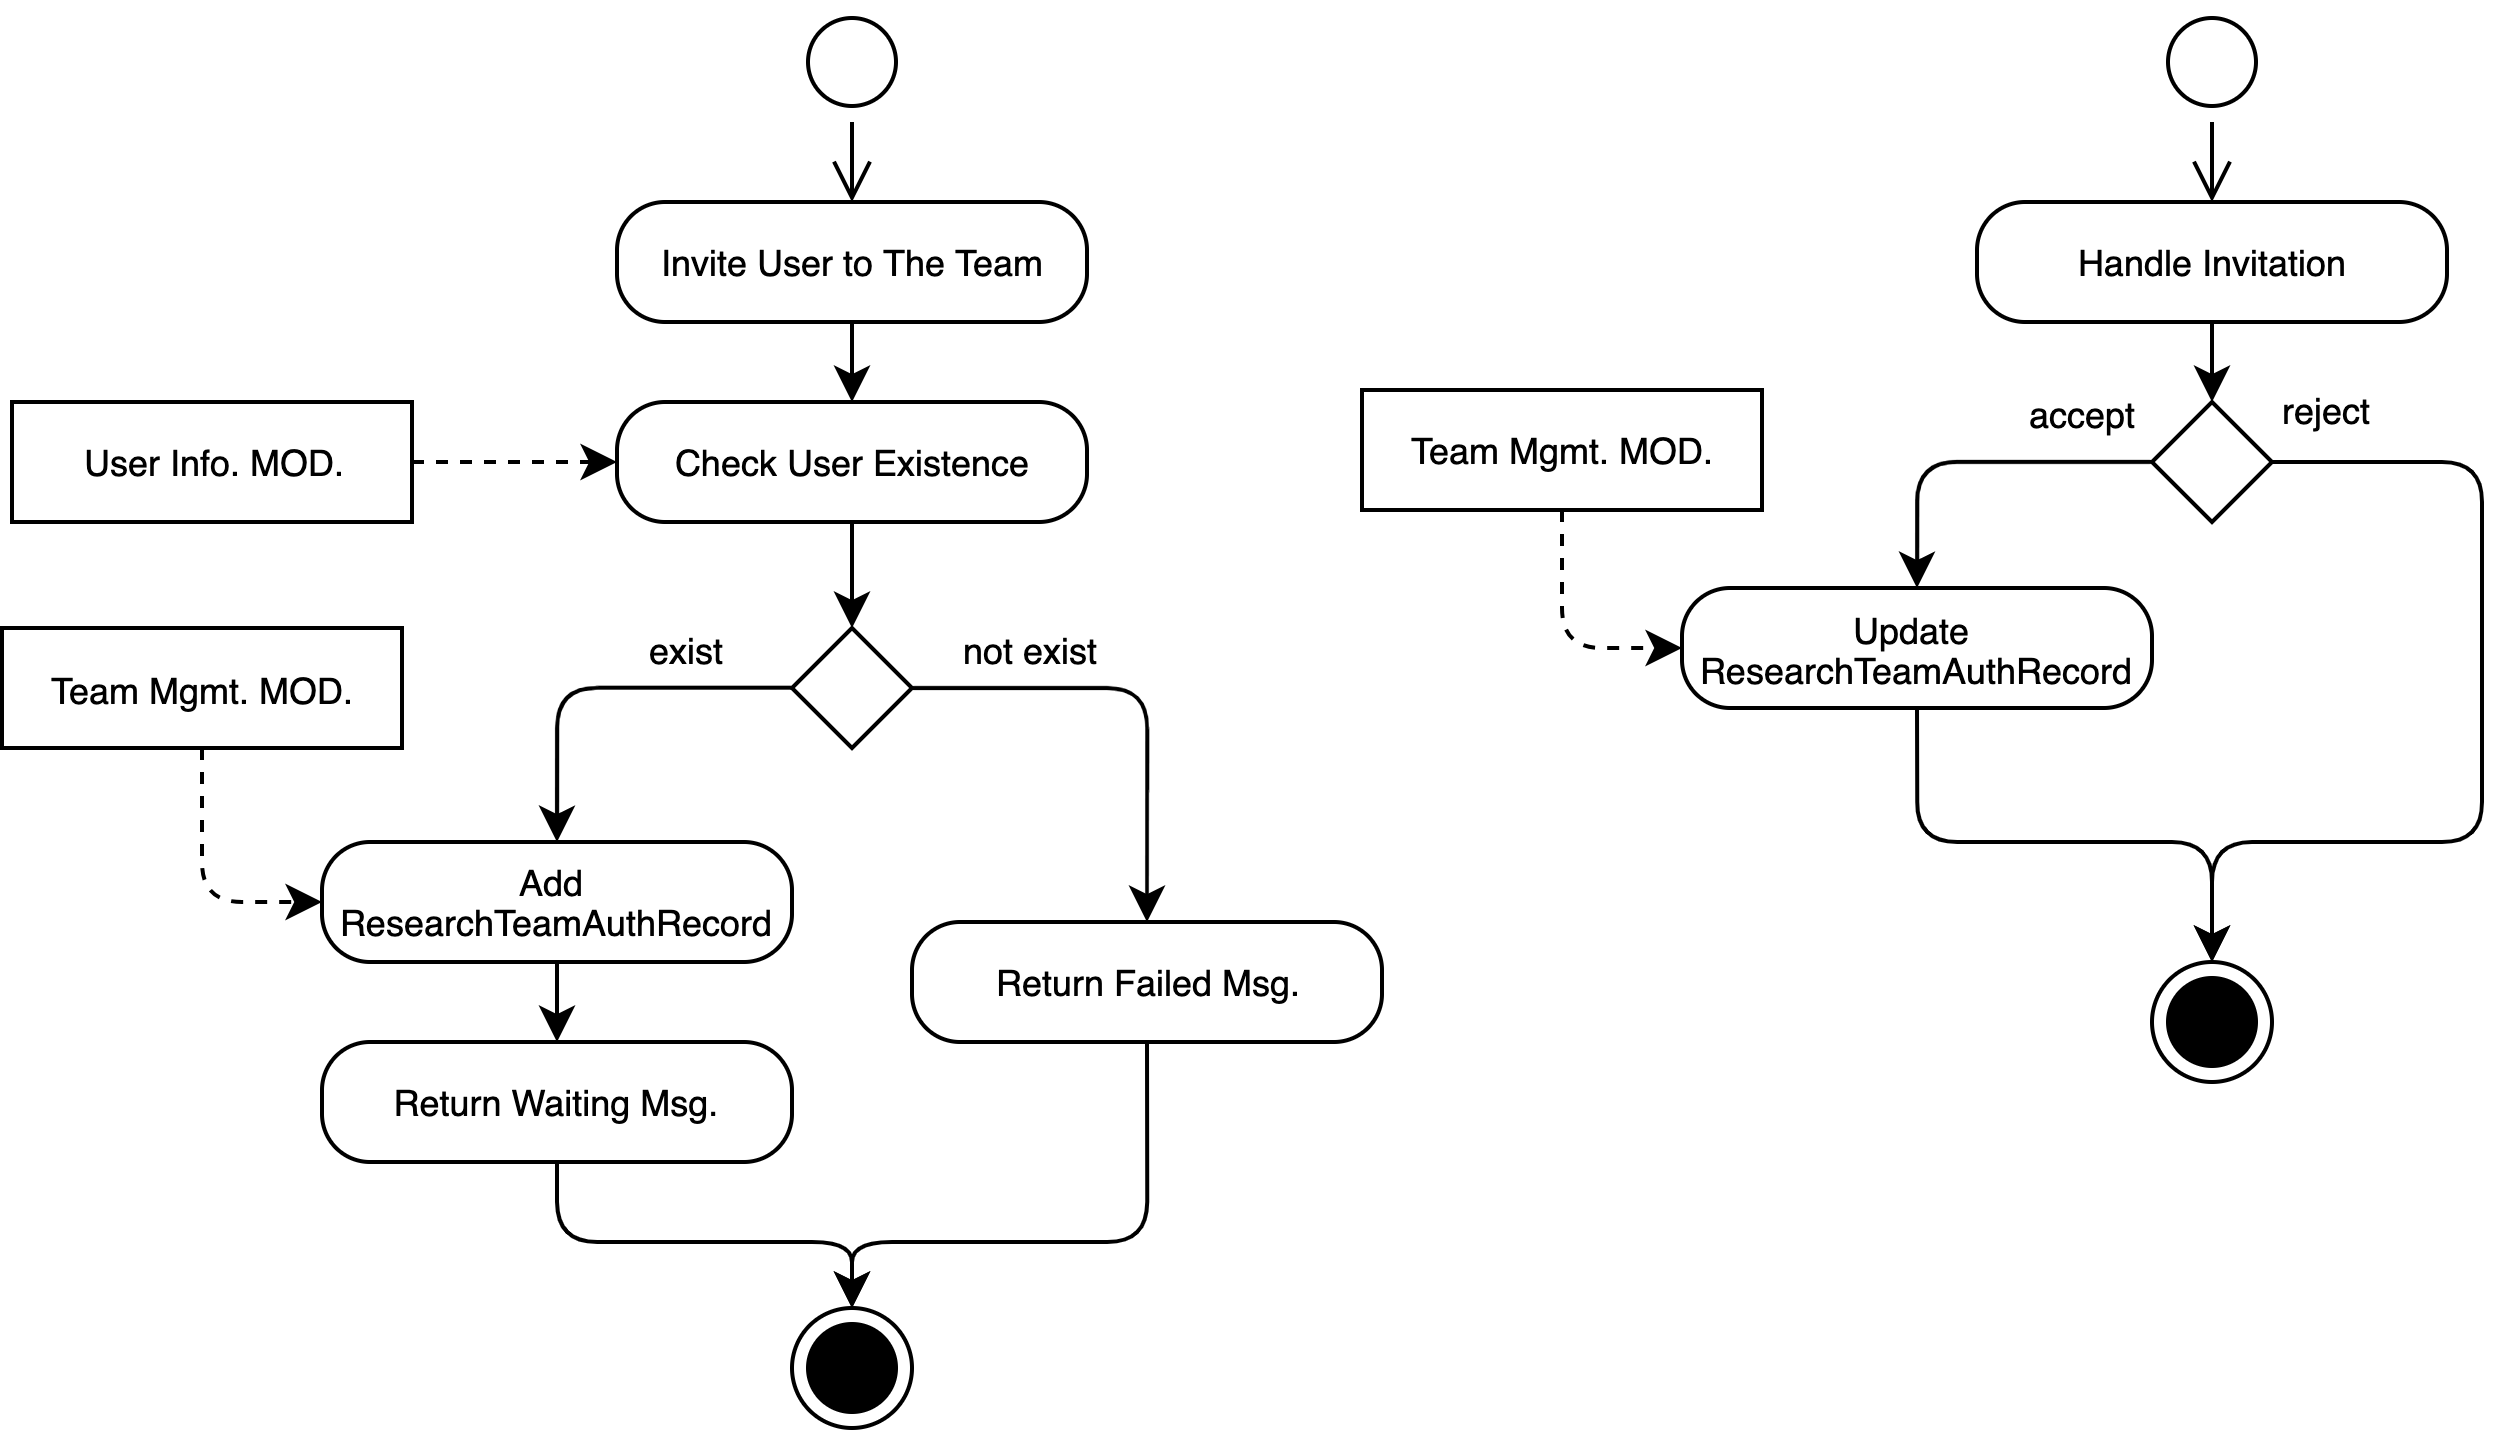

The diagram above was exported from draw.io. Its source (the exported page's mxGraphModel, read from the mxfile embedded in the PNG):
<mxGraphModel dx="2068" dy="672" grid="1" gridSize="10" guides="1" tooltips="1" connect="1" arrows="1" fold="1" page="1" pageScale="1" pageWidth="1169" pageHeight="827" math="0" shadow="0">
  <root>
    <mxCell id="0" />
    <mxCell id="1" parent="0" />
    <mxCell id="2" value="" style="ellipse;html=1;shape=startState;fontSize=9;" vertex="1" parent="1">
      <mxGeometry x="-262.5" y="810" width="30" height="30" as="geometry" />
    </mxCell>
    <mxCell id="3" value="" style="edgeStyle=orthogonalEdgeStyle;html=1;verticalAlign=bottom;endArrow=open;endSize=8;rounded=0;entryX=0.5;entryY=0;entryDx=0;entryDy=0;fontSize=9;" edge="1" source="2" target="5" parent="1">
      <mxGeometry relative="1" as="geometry">
        <mxPoint x="-247.5" y="860" as="targetPoint" />
      </mxGeometry>
    </mxCell>
    <mxCell id="4" style="edgeStyle=orthogonalEdgeStyle;rounded=0;sketch=0;orthogonalLoop=1;jettySize=auto;html=1;exitX=0.5;exitY=1;exitDx=0;exitDy=0;entryX=0.5;entryY=0;entryDx=0;entryDy=0;fontSize=9;endArrow=classic;endFill=1;endSize=6;" edge="1" source="5" target="12" parent="1">
      <mxGeometry relative="1" as="geometry" />
    </mxCell>
    <mxCell id="5" value="Invite User to The Team" style="rounded=1;whiteSpace=wrap;html=1;arcSize=40;fontSize=9;" vertex="1" parent="1">
      <mxGeometry x="-306.25" y="860" width="117.5" height="30" as="geometry" />
    </mxCell>
    <mxCell id="6" style="edgeStyle=orthogonalEdgeStyle;rounded=1;sketch=0;orthogonalLoop=1;jettySize=auto;html=1;exitX=0;exitY=0.5;exitDx=0;exitDy=0;entryX=0.5;entryY=0;entryDx=0;entryDy=0;fontSize=9;endArrow=classic;endFill=1;endSize=6;" edge="1" source="10" target="16" parent="1">
      <mxGeometry relative="1" as="geometry" />
    </mxCell>
    <mxCell id="7" value="exist" style="edgeLabel;html=1;align=center;verticalAlign=middle;resizable=0;points=[];fontSize=9;" vertex="1" connectable="0" parent="6">
      <mxGeometry x="-0.0966" y="-2" relative="1" as="geometry">
        <mxPoint x="17" y="-8" as="offset" />
      </mxGeometry>
    </mxCell>
    <mxCell id="8" style="edgeStyle=orthogonalEdgeStyle;rounded=1;sketch=0;orthogonalLoop=1;jettySize=auto;html=1;exitX=1;exitY=0.5;exitDx=0;exitDy=0;entryX=0.5;entryY=0;entryDx=0;entryDy=0;fontSize=9;endArrow=classic;endFill=1;endSize=6;" edge="1" source="10" target="19" parent="1">
      <mxGeometry relative="1" as="geometry">
        <mxPoint x="-173.75" y="1020" as="targetPoint" />
      </mxGeometry>
    </mxCell>
    <mxCell id="9" value="not exist" style="edgeLabel;html=1;align=center;verticalAlign=middle;resizable=0;points=[];fontSize=9;" vertex="1" connectable="0" parent="8">
      <mxGeometry x="-0.5518" y="-1" relative="1" as="geometry">
        <mxPoint x="3" y="-11" as="offset" />
      </mxGeometry>
    </mxCell>
    <mxCell id="10" value="" style="rhombus;rounded=0;sketch=0;fontSize=9;" vertex="1" parent="1">
      <mxGeometry x="-262.5" y="966.5" width="30" height="30" as="geometry" />
    </mxCell>
    <mxCell id="11" style="edgeStyle=orthogonalEdgeStyle;rounded=0;sketch=0;orthogonalLoop=1;jettySize=auto;html=1;exitX=0.5;exitY=1;exitDx=0;exitDy=0;entryX=0.5;entryY=0;entryDx=0;entryDy=0;fontSize=9;endArrow=classic;endFill=1;endSize=6;" edge="1" source="12" target="10" parent="1">
      <mxGeometry relative="1" as="geometry" />
    </mxCell>
    <mxCell id="12" value="Check User Existence" style="rounded=1;whiteSpace=wrap;html=1;arcSize=40;fontSize=9;" vertex="1" parent="1">
      <mxGeometry x="-306.25" y="910" width="117.5" height="30" as="geometry" />
    </mxCell>
    <mxCell id="13" value="" style="edgeStyle=orthogonalEdgeStyle;rounded=1;sketch=0;orthogonalLoop=1;jettySize=auto;html=1;fontSize=9;endArrow=classic;endFill=1;endSize=6;dashed=1;" edge="1" source="14" target="12" parent="1">
      <mxGeometry relative="1" as="geometry" />
    </mxCell>
    <mxCell id="14" value="User Info. MOD." style="html=1;align=center;verticalAlign=middle;rounded=0;absoluteArcSize=1;arcSize=10;dashed=0;fontSize=9;" vertex="1" parent="1">
      <mxGeometry x="-457.5" y="910" width="100" height="30" as="geometry" />
    </mxCell>
    <mxCell id="15" style="edgeStyle=orthogonalEdgeStyle;rounded=1;sketch=0;orthogonalLoop=1;jettySize=auto;html=1;exitX=0.5;exitY=1;exitDx=0;exitDy=0;entryX=0.5;entryY=0;entryDx=0;entryDy=0;fontSize=9;endArrow=classic;endFill=1;endSize=6;" edge="1" source="16" target="21" parent="1">
      <mxGeometry relative="1" as="geometry" />
    </mxCell>
    <mxCell id="16" value="&lt;font style=&quot;font-size: 9px&quot;&gt;Add&amp;nbsp;&lt;br&gt;ResearchTeamAuthRecord&lt;/font&gt;" style="rounded=1;whiteSpace=wrap;html=1;arcSize=40;fontSize=9;" vertex="1" parent="1">
      <mxGeometry x="-380" y="1020" width="117.5" height="30" as="geometry" />
    </mxCell>
    <mxCell id="17" value="" style="ellipse;html=1;shape=endState;fontSize=9;fillColor=#000000;" vertex="1" parent="1">
      <mxGeometry x="-262.5" y="1136.5" width="30" height="30" as="geometry" />
    </mxCell>
    <mxCell id="18" style="edgeStyle=orthogonalEdgeStyle;rounded=1;sketch=0;orthogonalLoop=1;jettySize=auto;html=1;exitX=0.5;exitY=1;exitDx=0;exitDy=0;entryX=0.5;entryY=0;entryDx=0;entryDy=0;fontSize=9;endArrow=classic;endFill=1;endSize=6;" edge="1" source="19" target="17" parent="1">
      <mxGeometry relative="1" as="geometry">
        <Array as="points">
          <mxPoint x="-173.5" y="1120" />
          <mxPoint x="-247.5" y="1120" />
        </Array>
      </mxGeometry>
    </mxCell>
    <mxCell id="19" value="Return Failed Msg." style="rounded=1;whiteSpace=wrap;html=1;arcSize=40;fontSize=9;" vertex="1" parent="1">
      <mxGeometry x="-232.5" y="1040" width="117.5" height="30" as="geometry" />
    </mxCell>
    <mxCell id="20" style="edgeStyle=orthogonalEdgeStyle;rounded=1;sketch=0;orthogonalLoop=1;jettySize=auto;html=1;exitX=0.5;exitY=1;exitDx=0;exitDy=0;entryX=0.5;entryY=0;entryDx=0;entryDy=0;fontSize=9;endArrow=classic;endFill=1;endSize=6;" edge="1" source="21" target="17" parent="1">
      <mxGeometry relative="1" as="geometry" />
    </mxCell>
    <mxCell id="21" value="Return Waiting Msg." style="rounded=1;whiteSpace=wrap;html=1;arcSize=40;fontSize=9;" vertex="1" parent="1">
      <mxGeometry x="-380" y="1070" width="117.5" height="30" as="geometry" />
    </mxCell>
    <mxCell id="22" style="edgeStyle=orthogonalEdgeStyle;rounded=1;sketch=0;orthogonalLoop=1;jettySize=auto;html=1;exitX=0.5;exitY=1;exitDx=0;exitDy=0;entryX=0;entryY=0.5;entryDx=0;entryDy=0;fontSize=9;endArrow=classic;endFill=1;endSize=6;dashed=1;" edge="1" source="23" target="16" parent="1">
      <mxGeometry relative="1" as="geometry" />
    </mxCell>
    <mxCell id="23" value="Team Mgmt. MOD." style="html=1;align=center;verticalAlign=middle;rounded=0;absoluteArcSize=1;arcSize=10;dashed=0;fontSize=9;" vertex="1" parent="1">
      <mxGeometry x="-460" y="966.5" width="100" height="30" as="geometry" />
    </mxCell>
    <mxCell id="24" value="" style="ellipse;html=1;shape=startState;fontSize=9;" vertex="1" parent="1">
      <mxGeometry x="77.5" y="810" width="30" height="30" as="geometry" />
    </mxCell>
    <mxCell id="25" value="" style="edgeStyle=orthogonalEdgeStyle;html=1;verticalAlign=bottom;endArrow=open;endSize=8;rounded=0;entryX=0.5;entryY=0;entryDx=0;entryDy=0;fontSize=9;" edge="1" source="24" target="27" parent="1">
      <mxGeometry relative="1" as="geometry">
        <mxPoint x="92.5" y="860" as="targetPoint" />
      </mxGeometry>
    </mxCell>
    <mxCell id="26" style="edgeStyle=orthogonalEdgeStyle;rounded=0;sketch=0;orthogonalLoop=1;jettySize=auto;html=1;exitX=0.5;exitY=1;exitDx=0;exitDy=0;entryX=0.5;entryY=0;entryDx=0;entryDy=0;fontSize=9;endArrow=classic;endFill=1;endSize=6;" edge="1" source="27" parent="1">
      <mxGeometry relative="1" as="geometry">
        <mxPoint x="92.5" y="910" as="targetPoint" />
      </mxGeometry>
    </mxCell>
    <mxCell id="27" value="Handle Invitation" style="rounded=1;whiteSpace=wrap;html=1;arcSize=40;fontSize=9;" vertex="1" parent="1">
      <mxGeometry x="33.75" y="860" width="117.5" height="30" as="geometry" />
    </mxCell>
    <mxCell id="28" style="edgeStyle=orthogonalEdgeStyle;rounded=1;sketch=0;orthogonalLoop=1;jettySize=auto;html=1;exitX=0;exitY=0.5;exitDx=0;exitDy=0;entryX=0.5;entryY=0;entryDx=0;entryDy=0;fontSize=9;endArrow=classic;endFill=1;endSize=6;" edge="1" source="32" target="34" parent="1">
      <mxGeometry relative="1" as="geometry" />
    </mxCell>
    <mxCell id="29" value="accept" style="edgeLabel;html=1;align=center;verticalAlign=middle;resizable=0;points=[];fontSize=9;" vertex="1" connectable="0" parent="28">
      <mxGeometry x="-0.0966" y="-2" relative="1" as="geometry">
        <mxPoint x="23" y="-11" as="offset" />
      </mxGeometry>
    </mxCell>
    <mxCell id="30" style="edgeStyle=orthogonalEdgeStyle;rounded=1;sketch=0;orthogonalLoop=1;jettySize=auto;html=1;exitX=1;exitY=0.5;exitDx=0;exitDy=0;entryX=0.5;entryY=0;entryDx=0;entryDy=0;fontSize=9;endArrow=classic;endFill=1;endSize=6;" edge="1" source="32" target="35" parent="1">
      <mxGeometry relative="1" as="geometry">
        <mxPoint x="166.25" y="1040" as="targetPoint" />
        <Array as="points">
          <mxPoint x="160" y="925" />
          <mxPoint x="160" y="1020" />
          <mxPoint x="93" y="1020" />
        </Array>
      </mxGeometry>
    </mxCell>
    <mxCell id="31" value="reject" style="edgeLabel;html=1;align=center;verticalAlign=middle;resizable=0;points=[];fontSize=9;" vertex="1" connectable="0" parent="30">
      <mxGeometry x="-0.5518" y="-1" relative="1" as="geometry">
        <mxPoint x="-39" y="-16" as="offset" />
      </mxGeometry>
    </mxCell>
    <mxCell id="32" value="" style="rhombus;rounded=0;sketch=0;fontSize=9;" vertex="1" parent="1">
      <mxGeometry x="77.5" y="910" width="30" height="30" as="geometry" />
    </mxCell>
    <mxCell id="33" style="edgeStyle=orthogonalEdgeStyle;rounded=1;sketch=0;orthogonalLoop=1;jettySize=auto;html=1;exitX=0.5;exitY=1;exitDx=0;exitDy=0;entryX=0.5;entryY=0;entryDx=0;entryDy=0;fontSize=9;endArrow=classic;endFill=1;endSize=6;" edge="1" source="34" target="35" parent="1">
      <mxGeometry relative="1" as="geometry">
        <mxPoint x="18.75" y="1036.5" as="targetPoint" />
        <Array as="points">
          <mxPoint x="19" y="1020" />
          <mxPoint x="93" y="1020" />
        </Array>
      </mxGeometry>
    </mxCell>
    <mxCell id="34" value="&lt;font style=&quot;font-size: 9px&quot;&gt;Update&amp;nbsp;&lt;br&gt;ResearchTeamAuthRecord&lt;/font&gt;" style="rounded=1;whiteSpace=wrap;html=1;arcSize=40;fontSize=9;" vertex="1" parent="1">
      <mxGeometry x="-40" y="956.5" width="117.5" height="30" as="geometry" />
    </mxCell>
    <mxCell id="35" value="" style="ellipse;html=1;shape=endState;fontSize=9;fillColor=#000000;" vertex="1" parent="1">
      <mxGeometry x="77.5" y="1050" width="30" height="30" as="geometry" />
    </mxCell>
    <mxCell id="36" style="edgeStyle=orthogonalEdgeStyle;rounded=1;sketch=0;orthogonalLoop=1;jettySize=auto;html=1;exitX=0.5;exitY=1;exitDx=0;exitDy=0;entryX=0;entryY=0.5;entryDx=0;entryDy=0;dashed=1;fontSize=9;endArrow=classic;endFill=1;endSize=6;" edge="1" source="37" target="34" parent="1">
      <mxGeometry relative="1" as="geometry" />
    </mxCell>
    <mxCell id="37" value="Team Mgmt. MOD." style="html=1;align=center;verticalAlign=middle;rounded=0;absoluteArcSize=1;arcSize=10;dashed=0;fontSize=9;" vertex="1" parent="1">
      <mxGeometry x="-120" y="907" width="100" height="30" as="geometry" />
    </mxCell>
  </root>
</mxGraphModel>